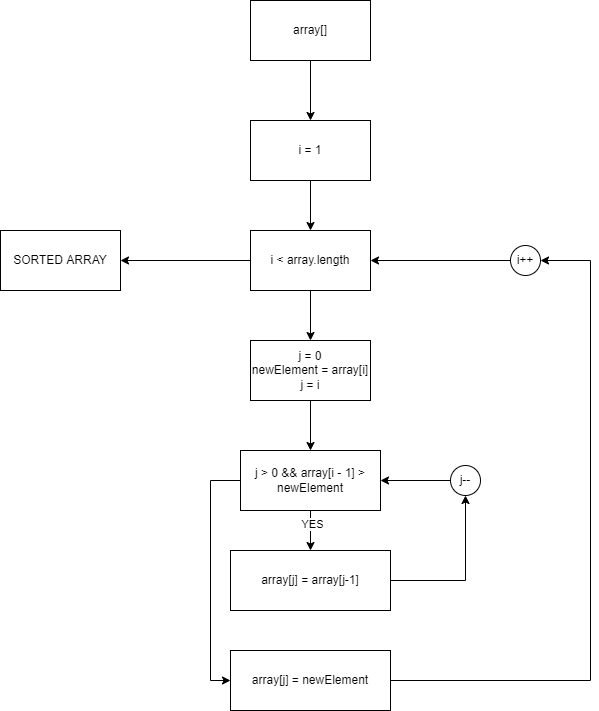

The diagram above was exported from draw.io. Its source (the exported page's mxGraphModel, read from the mxfile embedded in the PNG):
<mxGraphModel dx="1422" dy="762" grid="1" gridSize="10" guides="1" tooltips="1" connect="1" arrows="1" fold="1" page="1" pageScale="1" pageWidth="850" pageHeight="1100" math="0" shadow="0">
  <root>
    <mxCell id="0" />
    <mxCell id="1" parent="0" />
    <mxCell id="OEfQS3_65iFaO9TTwfrl-1" style="edgeStyle=orthogonalEdgeStyle;rounded=0;orthogonalLoop=1;jettySize=auto;html=1;exitX=0.5;exitY=1;exitDx=0;exitDy=0;entryX=0.5;entryY=0;entryDx=0;entryDy=0;" edge="1" parent="1" source="OEfQS3_65iFaO9TTwfrl-2" target="OEfQS3_65iFaO9TTwfrl-4">
      <mxGeometry relative="1" as="geometry" />
    </mxCell>
    <mxCell id="OEfQS3_65iFaO9TTwfrl-2" value="array[]" style="rounded=0;whiteSpace=wrap;html=1;" vertex="1" parent="1">
      <mxGeometry x="330" y="50" width="120" height="60" as="geometry" />
    </mxCell>
    <mxCell id="OEfQS3_65iFaO9TTwfrl-3" style="edgeStyle=orthogonalEdgeStyle;rounded=0;orthogonalLoop=1;jettySize=auto;html=1;exitX=0.5;exitY=1;exitDx=0;exitDy=0;" edge="1" parent="1" source="OEfQS3_65iFaO9TTwfrl-4">
      <mxGeometry relative="1" as="geometry">
        <mxPoint x="390" y="280" as="targetPoint" />
      </mxGeometry>
    </mxCell>
    <mxCell id="OEfQS3_65iFaO9TTwfrl-4" value="i = 1" style="rounded=0;whiteSpace=wrap;html=1;" vertex="1" parent="1">
      <mxGeometry x="330" y="170" width="120" height="60" as="geometry" />
    </mxCell>
    <mxCell id="OEfQS3_65iFaO9TTwfrl-5" style="edgeStyle=orthogonalEdgeStyle;rounded=0;orthogonalLoop=1;jettySize=auto;html=1;entryX=1;entryY=0.5;entryDx=0;entryDy=0;" edge="1" parent="1" source="OEfQS3_65iFaO9TTwfrl-6" target="OEfQS3_65iFaO9TTwfrl-7">
      <mxGeometry relative="1" as="geometry" />
    </mxCell>
    <mxCell id="OEfQS3_65iFaO9TTwfrl-6" value="i &amp;lt; array.length" style="rounded=0;whiteSpace=wrap;html=1;" vertex="1" parent="1">
      <mxGeometry x="330" y="280" width="120" height="60" as="geometry" />
    </mxCell>
    <mxCell id="OEfQS3_65iFaO9TTwfrl-7" value="SORTED ARRAY" style="rounded=0;whiteSpace=wrap;html=1;" vertex="1" parent="1">
      <mxGeometry x="80" y="280" width="120" height="60" as="geometry" />
    </mxCell>
    <mxCell id="OEfQS3_65iFaO9TTwfrl-8" style="edgeStyle=orthogonalEdgeStyle;rounded=0;orthogonalLoop=1;jettySize=auto;html=1;entryX=0;entryY=0.5;entryDx=0;entryDy=0;" edge="1" parent="1" source="OEfQS3_65iFaO9TTwfrl-9" target="OEfQS3_65iFaO9TTwfrl-24">
      <mxGeometry relative="1" as="geometry">
        <mxPoint x="240" y="820" as="targetPoint" />
        <Array as="points">
          <mxPoint x="290" y="530" />
          <mxPoint x="290" y="730" />
        </Array>
      </mxGeometry>
    </mxCell>
    <mxCell id="OEfQS3_65iFaO9TTwfrl-9" value="j &amp;gt; 0 &amp;amp;&amp;amp; array[i - 1] &amp;gt; newElement" style="rounded=0;whiteSpace=wrap;html=1;" vertex="1" parent="1">
      <mxGeometry x="320" y="500" width="140" height="60" as="geometry" />
    </mxCell>
    <mxCell id="OEfQS3_65iFaO9TTwfrl-10" style="edgeStyle=orthogonalEdgeStyle;rounded=0;orthogonalLoop=1;jettySize=auto;html=1;entryX=0.5;entryY=0;entryDx=0;entryDy=0;" edge="1" parent="1" target="OEfQS3_65iFaO9TTwfrl-15">
      <mxGeometry relative="1" as="geometry">
        <mxPoint x="390" y="560" as="sourcePoint" />
        <Array as="points">
          <mxPoint x="390" y="570" />
          <mxPoint x="390" y="570" />
        </Array>
      </mxGeometry>
    </mxCell>
    <mxCell id="OEfQS3_65iFaO9TTwfrl-11" value="YES" style="edgeLabel;html=1;align=center;verticalAlign=middle;resizable=0;points=[];" vertex="1" connectable="0" parent="OEfQS3_65iFaO9TTwfrl-10">
      <mxGeometry x="-0.35" y="1" relative="1" as="geometry">
        <mxPoint as="offset" />
      </mxGeometry>
    </mxCell>
    <mxCell id="OEfQS3_65iFaO9TTwfrl-29" style="edgeStyle=orthogonalEdgeStyle;rounded=0;orthogonalLoop=1;jettySize=auto;html=1;exitX=1;exitY=0.5;exitDx=0;exitDy=0;entryX=0.5;entryY=1;entryDx=0;entryDy=0;" edge="1" parent="1" source="OEfQS3_65iFaO9TTwfrl-15" target="OEfQS3_65iFaO9TTwfrl-27">
      <mxGeometry relative="1" as="geometry" />
    </mxCell>
    <mxCell id="OEfQS3_65iFaO9TTwfrl-15" value="array[j] = array[j-1]" style="rounded=0;whiteSpace=wrap;html=1;" vertex="1" parent="1">
      <mxGeometry x="310" y="600" width="160" height="60" as="geometry" />
    </mxCell>
    <mxCell id="OEfQS3_65iFaO9TTwfrl-18" style="edgeStyle=orthogonalEdgeStyle;rounded=0;orthogonalLoop=1;jettySize=auto;html=1;exitX=0.5;exitY=1;exitDx=0;exitDy=0;" edge="1" parent="1">
      <mxGeometry relative="1" as="geometry">
        <mxPoint x="390" y="390" as="targetPoint" />
        <mxPoint x="390" y="340" as="sourcePoint" />
      </mxGeometry>
    </mxCell>
    <mxCell id="OEfQS3_65iFaO9TTwfrl-19" style="edgeStyle=orthogonalEdgeStyle;rounded=0;orthogonalLoop=1;jettySize=auto;html=1;entryX=0.5;entryY=0;entryDx=0;entryDy=0;" edge="1" parent="1" source="OEfQS3_65iFaO9TTwfrl-20" target="OEfQS3_65iFaO9TTwfrl-9">
      <mxGeometry relative="1" as="geometry" />
    </mxCell>
    <mxCell id="OEfQS3_65iFaO9TTwfrl-20" value="j = 0&lt;br&gt;newElement = array[i]&lt;br&gt;j = i" style="rounded=0;whiteSpace=wrap;html=1;" vertex="1" parent="1">
      <mxGeometry x="330" y="390" width="120" height="60" as="geometry" />
    </mxCell>
    <mxCell id="OEfQS3_65iFaO9TTwfrl-23" style="edgeStyle=orthogonalEdgeStyle;rounded=0;orthogonalLoop=1;jettySize=auto;html=1;exitX=1;exitY=0.5;exitDx=0;exitDy=0;entryX=1;entryY=0.5;entryDx=0;entryDy=0;" edge="1" parent="1" source="OEfQS3_65iFaO9TTwfrl-24" target="OEfQS3_65iFaO9TTwfrl-26">
      <mxGeometry relative="1" as="geometry">
        <mxPoint x="670" y="330" as="targetPoint" />
        <Array as="points">
          <mxPoint x="670" y="730" />
          <mxPoint x="670" y="310" />
        </Array>
      </mxGeometry>
    </mxCell>
    <mxCell id="OEfQS3_65iFaO9TTwfrl-24" value="array[j] = newElement" style="rounded=0;whiteSpace=wrap;html=1;" vertex="1" parent="1">
      <mxGeometry x="310" y="700" width="160" height="60" as="geometry" />
    </mxCell>
    <mxCell id="OEfQS3_65iFaO9TTwfrl-25" style="edgeStyle=orthogonalEdgeStyle;rounded=0;orthogonalLoop=1;jettySize=auto;html=1;exitX=0;exitY=0.5;exitDx=0;exitDy=0;entryX=1;entryY=0.5;entryDx=0;entryDy=0;" edge="1" parent="1" source="OEfQS3_65iFaO9TTwfrl-26" target="OEfQS3_65iFaO9TTwfrl-6">
      <mxGeometry relative="1" as="geometry" />
    </mxCell>
    <mxCell id="OEfQS3_65iFaO9TTwfrl-26" value="i++" style="ellipse;whiteSpace=wrap;html=1;aspect=fixed;" vertex="1" parent="1">
      <mxGeometry x="590" y="295" width="30" height="30" as="geometry" />
    </mxCell>
    <mxCell id="OEfQS3_65iFaO9TTwfrl-28" style="edgeStyle=orthogonalEdgeStyle;rounded=0;orthogonalLoop=1;jettySize=auto;html=1;exitX=0;exitY=0.5;exitDx=0;exitDy=0;entryX=1;entryY=0.5;entryDx=0;entryDy=0;" edge="1" parent="1" source="OEfQS3_65iFaO9TTwfrl-27" target="OEfQS3_65iFaO9TTwfrl-9">
      <mxGeometry relative="1" as="geometry" />
    </mxCell>
    <mxCell id="OEfQS3_65iFaO9TTwfrl-27" value="j--" style="ellipse;whiteSpace=wrap;html=1;aspect=fixed;" vertex="1" parent="1">
      <mxGeometry x="530" y="515" width="30" height="30" as="geometry" />
    </mxCell>
  </root>
</mxGraphModel>